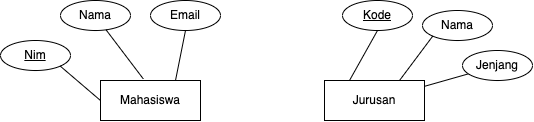

The diagram above was exported from draw.io. Its source (the exported page's mxGraphModel, read from the mxfile embedded in the PNG):
<mxGraphModel dx="565" dy="562" grid="1" gridSize="10" guides="1" tooltips="1" connect="1" arrows="1" fold="1" page="1" pageScale="1" pageWidth="850" pageHeight="1100" math="0" shadow="0">
  <root>
    <mxCell id="0" />
    <mxCell id="1" parent="0" />
    <mxCell id="2" value="Mahasiswa" style="whiteSpace=wrap;html=1;align=center;" parent="1" vertex="1">
      <mxGeometry x="387" y="232" width="100" height="40" as="geometry" />
    </mxCell>
    <mxCell id="27" style="edgeStyle=none;html=1;endArrow=none;endFill=0;" parent="1" source="3" target="9" edge="1">
      <mxGeometry relative="1" as="geometry" />
    </mxCell>
    <mxCell id="3" value="Jurusan" style="whiteSpace=wrap;html=1;align=center;" parent="1" vertex="1">
      <mxGeometry x="611" y="232" width="100" height="40" as="geometry" />
    </mxCell>
    <mxCell id="4" value="&lt;u&gt;Nim&lt;/u&gt;" style="ellipse;whiteSpace=wrap;html=1;align=center;" parent="1" vertex="1">
      <mxGeometry x="287" y="192" width="70" height="30" as="geometry" />
    </mxCell>
    <mxCell id="5" value="Nama" style="ellipse;whiteSpace=wrap;html=1;align=center;" parent="1" vertex="1">
      <mxGeometry x="347" y="152" width="70" height="30" as="geometry" />
    </mxCell>
    <mxCell id="6" value="Email" style="ellipse;whiteSpace=wrap;html=1;align=center;" parent="1" vertex="1">
      <mxGeometry x="437" y="152" width="70" height="30" as="geometry" />
    </mxCell>
    <mxCell id="7" value="&lt;u&gt;Kode&lt;/u&gt;" style="ellipse;whiteSpace=wrap;html=1;align=center;" parent="1" vertex="1">
      <mxGeometry x="629" y="152" width="70" height="30" as="geometry" />
    </mxCell>
    <mxCell id="8" value="Nama" style="ellipse;whiteSpace=wrap;html=1;align=center;" parent="1" vertex="1">
      <mxGeometry x="709" y="162" width="70" height="30" as="geometry" />
    </mxCell>
    <mxCell id="9" value="Jenjang" style="ellipse;whiteSpace=wrap;html=1;align=center;" parent="1" vertex="1">
      <mxGeometry x="749" y="202" width="70" height="30" as="geometry" />
    </mxCell>
    <mxCell id="21" style="html=1;exitX=1;exitY=1;exitDx=0;exitDy=0;entryX=0;entryY=0.5;entryDx=0;entryDy=0;endArrow=none;endFill=0;" parent="1" source="4" target="2" edge="1">
      <mxGeometry relative="1" as="geometry" />
    </mxCell>
    <mxCell id="22" style="html=1;entryX=0.428;entryY=-0.04;entryDx=0;entryDy=0;endArrow=none;endFill=0;entryPerimeter=0;" parent="1" source="5" target="2" edge="1">
      <mxGeometry relative="1" as="geometry">
        <mxPoint x="397" y="192" as="sourcePoint" />
        <mxPoint x="397" y="262" as="targetPoint" />
      </mxGeometry>
    </mxCell>
    <mxCell id="23" style="html=1;entryX=0.75;entryY=0;entryDx=0;entryDy=0;endArrow=none;endFill=0;exitX=0.5;exitY=1;exitDx=0;exitDy=0;" parent="1" source="6" target="2" edge="1">
      <mxGeometry relative="1" as="geometry">
        <mxPoint x="402.6589213297125" y="191.2874902930189" as="sourcePoint" />
        <mxPoint x="439.79999999999995" y="240.39999999999998" as="targetPoint" />
      </mxGeometry>
    </mxCell>
    <mxCell id="24" style="html=1;entryX=0.25;entryY=0;entryDx=0;entryDy=0;endArrow=none;endFill=0;exitX=0.5;exitY=1;exitDx=0;exitDy=0;" parent="1" source="7" target="3" edge="1">
      <mxGeometry relative="1" as="geometry">
        <mxPoint x="527" y="202" as="sourcePoint" />
        <mxPoint x="397" y="262" as="targetPoint" />
      </mxGeometry>
    </mxCell>
    <mxCell id="25" style="html=1;entryX=0.75;entryY=0;entryDx=0;entryDy=0;endArrow=none;endFill=0;exitX=0;exitY=1;exitDx=0;exitDy=0;" parent="1" source="8" target="3" edge="1">
      <mxGeometry relative="1" as="geometry">
        <mxPoint x="632" y="192" as="sourcePoint" />
        <mxPoint x="622" y="242" as="targetPoint" />
      </mxGeometry>
    </mxCell>
  </root>
</mxGraphModel>